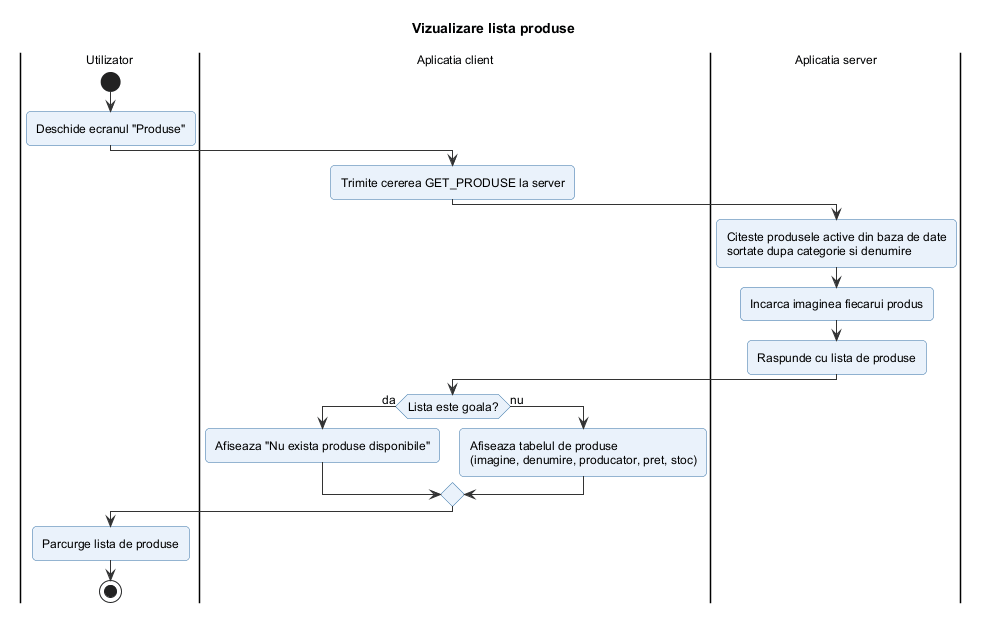

The diagram above was rendered by PlantUML. Its source (embedded in the PNG):
@startuml vizualizare_lista_produse
!include ../_stil.iuml
title Vizualizare lista produse

|Utilizator|
start
:Deschide ecranul "Produse";
|Aplicatia client|
:Trimite cererea GET_PRODUSE la server;
|Aplicatia server|
:Citeste produsele active din baza de date
sortate dupa categorie si denumire;
:Incarca imaginea fiecarui produs;
:Raspunde cu lista de produse;
|Aplicatia client|
if (Lista este goala?) then (da)
  :Afiseaza "Nu exista produse disponibile";
else (nu)
  :Afiseaza tabelul de produse
  (imagine, denumire, producator, pret, stoc);
endif
|Utilizator|
:Parcurge lista de produse;
stop
@enduml